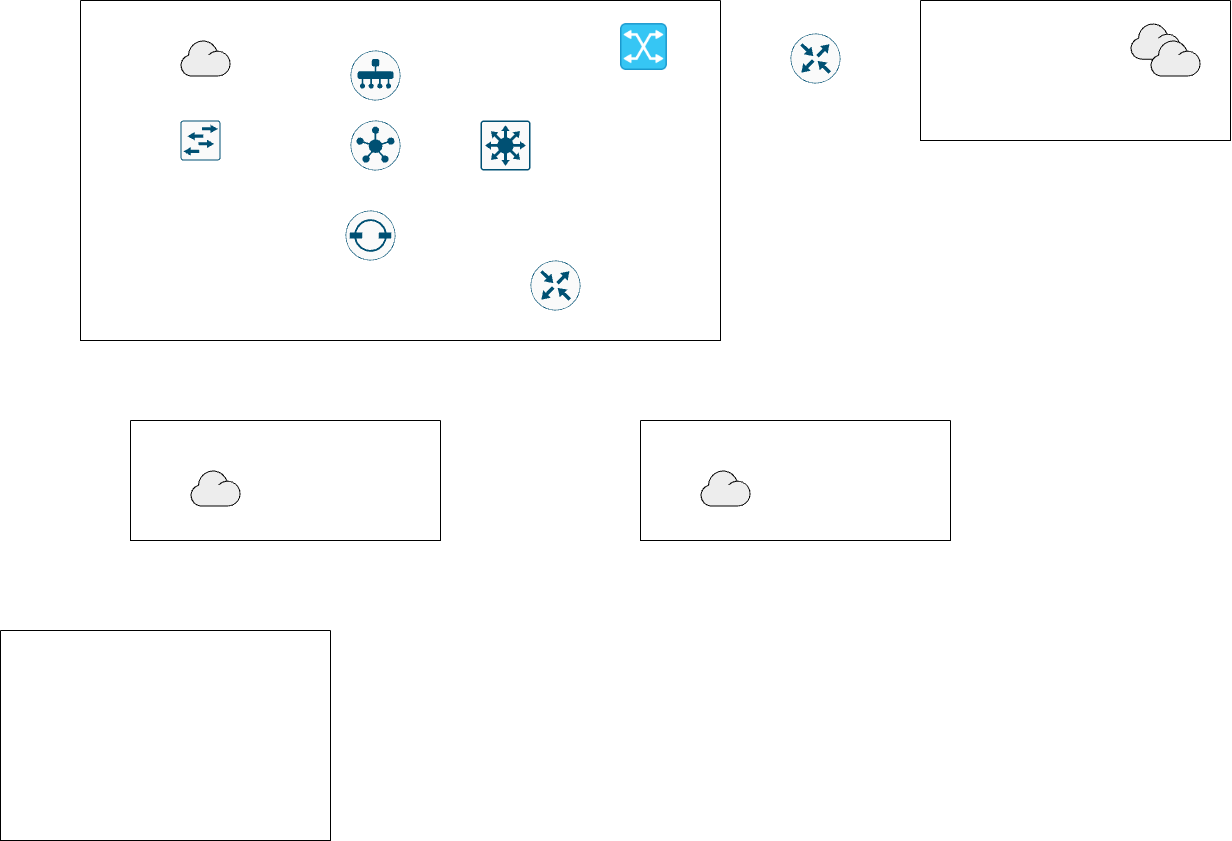

The diagram above was exported from draw.io. Its source (the exported page's mxGraphModel, read from the mxfile embedded in the PNG):
<mxGraphModel dx="1543" dy="2050" grid="1" gridSize="10" guides="1" tooltips="1" connect="1" arrows="1" fold="1" page="1" pageScale="1" pageWidth="1654" pageHeight="1169" math="0" shadow="0">
  <root>
    <mxCell id="0" />
    <mxCell id="1" parent="0" />
    <mxCell id="07iQwdJENnVYGs5qblMi-14" parent="1" style="swimlane;startSize=0;" value="" vertex="1">
      <mxGeometry height="340" width="640" x="280" y="-1080" as="geometry">
        <mxRectangle height="40" width="50" x="470" y="-490" as="alternateBounds" />
      </mxGeometry>
    </mxCell>
    <mxCell id="07iQwdJENnVYGs5qblMi-1" parent="07iQwdJENnVYGs5qblMi-14" style="sketch=0;points=[[0.5,0,0],[1,0.5,0],[0.5,1,0],[0,0.5,0],[0.145,0.145,0],[0.8555,0.145,0],[0.855,0.8555,0],[0.145,0.855,0]];verticalLabelPosition=bottom;html=1;verticalAlign=top;aspect=fixed;align=center;pointerEvents=1;shape=mxgraph.cisco19.rect;prIcon=vmanage;fillColor=#FAFAFA;strokeColor=#005073;" value="" vertex="1">
      <mxGeometry height="50" width="50" x="270" y="50" as="geometry" />
    </mxCell>
    <mxCell id="07iQwdJENnVYGs5qblMi-2" parent="07iQwdJENnVYGs5qblMi-14" style="sketch=0;points=[[0.5,0,0],[1,0.5,0],[0.5,1,0],[0,0.5,0],[0.145,0.145,0],[0.8555,0.145,0],[0.855,0.8555,0],[0.145,0.855,0]];verticalLabelPosition=bottom;html=1;verticalAlign=top;aspect=fixed;align=center;pointerEvents=1;shape=mxgraph.cisco19.rect;prIcon=vsmart;fillColor=#FAFAFA;strokeColor=#005073;" value="" vertex="1">
      <mxGeometry height="50" width="50" x="270" y="120" as="geometry" />
    </mxCell>
    <mxCell id="07iQwdJENnVYGs5qblMi-3" parent="07iQwdJENnVYGs5qblMi-14" style="sketch=0;points=[[0.5,0,0],[1,0.5,0],[0.5,1,0],[0,0.5,0],[0.145,0.145,0],[0.8555,0.145,0],[0.855,0.8555,0],[0.145,0.855,0]];verticalLabelPosition=bottom;html=1;verticalAlign=top;aspect=fixed;align=center;pointerEvents=1;shape=mxgraph.cisco19.rect;prIcon=vbond;fillColor=#FAFAFA;strokeColor=#005073;" value="" vertex="1">
      <mxGeometry height="50" width="50" x="265" y="210" as="geometry" />
    </mxCell>
    <mxCell id="dNfcBgHIi2RS0UfdiAtO-1" parent="07iQwdJENnVYGs5qblMi-14" style="shape=mxgraph.networks2.icon;aspect=fixed;fillColor=#EDEDED;strokeColor=#000000;gradientColor=#5B6163;network2IconShadow=1;network2bgFillColor=none;labelPosition=center;verticalLabelPosition=bottom;align=center;verticalAlign=top;network2Icon=mxgraph.networks2.cloud;network2IconYOffset=-0.08;network2IconW=1.0004;network2IconH=0.7222;" value="" vertex="1">
      <mxGeometry height="36.11" width="50.019999999999996" x="100" y="40" as="geometry" />
    </mxCell>
    <mxCell id="dNfcBgHIi2RS0UfdiAtO-4" parent="07iQwdJENnVYGs5qblMi-14" style="sketch=0;points=[[0.015,0.015,0],[0.985,0.015,0],[0.985,0.985,0],[0.015,0.985,0],[0.25,0,0],[0.5,0,0],[0.75,0,0],[1,0.25,0],[1,0.5,0],[1,0.75,0],[0.75,1,0],[0.5,1,0],[0.25,1,0],[0,0.75,0],[0,0.5,0],[0,0.25,0]];verticalLabelPosition=bottom;html=1;verticalAlign=top;aspect=fixed;align=center;pointerEvents=1;shape=mxgraph.cisco19.rect;prIcon=l2_switch;fillColor=#FAFAFA;strokeColor=#005073;" value="" vertex="1">
      <mxGeometry height="40" width="40" x="100" y="120" as="geometry" />
    </mxCell>
    <mxCell id="dNfcBgHIi2RS0UfdiAtO-6" parent="07iQwdJENnVYGs5qblMi-14" style="sketch=0;points=[[0.015,0.015,0],[0.985,0.015,0],[0.985,0.985,0],[0.015,0.985,0],[0.25,0,0],[0.5,0,0],[0.75,0,0],[1,0.25,0],[1,0.5,0],[1,0.75,0],[0.75,1,0],[0.5,1,0],[0.25,1,0],[0,0.75,0],[0,0.5,0],[0,0.25,0]];verticalLabelPosition=bottom;html=1;verticalAlign=top;aspect=fixed;align=center;pointerEvents=1;shape=mxgraph.cisco19.rect;prIcon=l3_switch;fillColor=#FAFAFA;strokeColor=#005073;" value="" vertex="1">
      <mxGeometry height="50" width="50" x="400" y="120" as="geometry" />
    </mxCell>
    <mxCell id="dNfcBgHIi2RS0UfdiAtO-8" parent="07iQwdJENnVYGs5qblMi-14" style="shape=image;html=1;verticalAlign=top;verticalLabelPosition=bottom;labelBackgroundColor=#ffffff;imageAspect=0;aspect=fixed;image=https://icons.diagrams.net/icon-cache1/Cisco_Networking-2959/networking_icons-678.png" value="" vertex="1">
      <mxGeometry height="46.95" width="46.95" x="540" y="23.05" as="geometry" />
    </mxCell>
    <mxCell id="dNfcBgHIi2RS0UfdiAtO-11" parent="07iQwdJENnVYGs5qblMi-14" style="sketch=0;points=[[0.5,0,0],[1,0.5,0],[0.5,1,0],[0,0.5,0],[0.145,0.145,0],[0.8555,0.145,0],[0.855,0.8555,0],[0.145,0.855,0]];verticalLabelPosition=bottom;html=1;verticalAlign=top;aspect=fixed;align=center;pointerEvents=1;shape=mxgraph.cisco19.rect;prIcon=router;fillColor=#FAFAFA;strokeColor=#005073;" value="" vertex="1">
      <mxGeometry height="50" width="50" x="450" y="260" as="geometry" />
    </mxCell>
    <mxCell id="07iQwdJENnVYGs5qblMi-15" parent="1" style="swimlane;startSize=0;" value="" vertex="1">
      <mxGeometry height="140" width="310" x="1120" y="-1080" as="geometry" />
    </mxCell>
    <mxCell id="dNfcBgHIi2RS0UfdiAtO-13" parent="07iQwdJENnVYGs5qblMi-15" style="shape=mxgraph.networks2.icon;aspect=fixed;fillColor=#EDEDED;strokeColor=#000000;gradientColor=#5B6163;network2IconShadow=1;network2bgFillColor=none;labelPosition=center;verticalLabelPosition=bottom;align=center;verticalAlign=top;network2Icon=mxgraph.networks2.cloud;network2IconYOffset=-0.08;network2IconW=1.0004;network2IconH=0.7222;" value="" vertex="1">
      <mxGeometry height="36.11" width="50.019999999999996" x="210" y="23.05" as="geometry" />
    </mxCell>
    <mxCell id="07iQwdJENnVYGs5qblMi-19" parent="1" style="swimlane;startSize=0;" value="" vertex="1">
      <mxGeometry height="120" width="310" x="330" y="-660" as="geometry" />
    </mxCell>
    <mxCell id="dNfcBgHIi2RS0UfdiAtO-15" parent="07iQwdJENnVYGs5qblMi-19" style="shape=mxgraph.networks2.icon;aspect=fixed;fillColor=#EDEDED;strokeColor=#000000;gradientColor=#5B6163;network2IconShadow=1;network2bgFillColor=none;labelPosition=center;verticalLabelPosition=bottom;align=center;verticalAlign=top;network2Icon=mxgraph.networks2.cloud;network2IconYOffset=-0.08;network2IconW=1.0004;network2IconH=0.7222;" value="" vertex="1">
      <mxGeometry height="36.11" width="50.019999999999996" x="60" y="50" as="geometry" />
    </mxCell>
    <mxCell id="07iQwdJENnVYGs5qblMi-20" parent="1" style="swimlane;startSize=0;" value="" vertex="1">
      <mxGeometry height="210" width="330" x="200" y="-450" as="geometry" />
    </mxCell>
    <mxCell id="dNfcBgHIi2RS0UfdiAtO-12" parent="1" style="sketch=0;points=[[0.5,0,0],[1,0.5,0],[0.5,1,0],[0,0.5,0],[0.145,0.145,0],[0.8555,0.145,0],[0.855,0.8555,0],[0.145,0.855,0]];verticalLabelPosition=bottom;html=1;verticalAlign=top;aspect=fixed;align=center;pointerEvents=1;shape=mxgraph.cisco19.rect;prIcon=router;fillColor=#FAFAFA;strokeColor=#005073;" value="" vertex="1">
      <mxGeometry height="50" width="50" x="990" y="-1047" as="geometry" />
    </mxCell>
    <mxCell id="dNfcBgHIi2RS0UfdiAtO-14" parent="1" style="shape=mxgraph.networks2.icon;aspect=fixed;fillColor=#EDEDED;strokeColor=#000000;gradientColor=#5B6163;network2IconShadow=1;network2bgFillColor=none;labelPosition=center;verticalLabelPosition=bottom;align=center;verticalAlign=top;network2Icon=mxgraph.networks2.cloud;network2IconYOffset=-0.08;network2IconW=1.0004;network2IconH=0.7222;" value="" vertex="1">
      <mxGeometry height="36.11" width="50.019999999999996" x="1350" y="-1040" as="geometry" />
    </mxCell>
    <mxCell id="dNfcBgHIi2RS0UfdiAtO-18" parent="1" style="swimlane;startSize=0;" value="" vertex="1">
      <mxGeometry height="120" width="310" x="840" y="-660" as="geometry" />
    </mxCell>
    <mxCell id="dNfcBgHIi2RS0UfdiAtO-19" parent="dNfcBgHIi2RS0UfdiAtO-18" style="shape=mxgraph.networks2.icon;aspect=fixed;fillColor=#EDEDED;strokeColor=#000000;gradientColor=#5B6163;network2IconShadow=1;network2bgFillColor=none;labelPosition=center;verticalLabelPosition=bottom;align=center;verticalAlign=top;network2Icon=mxgraph.networks2.cloud;network2IconYOffset=-0.08;network2IconW=1.0004;network2IconH=0.7222;" value="" vertex="1">
      <mxGeometry height="36.11" width="50.019999999999996" x="60" y="50" as="geometry" />
    </mxCell>
  </root>
</mxGraphModel>